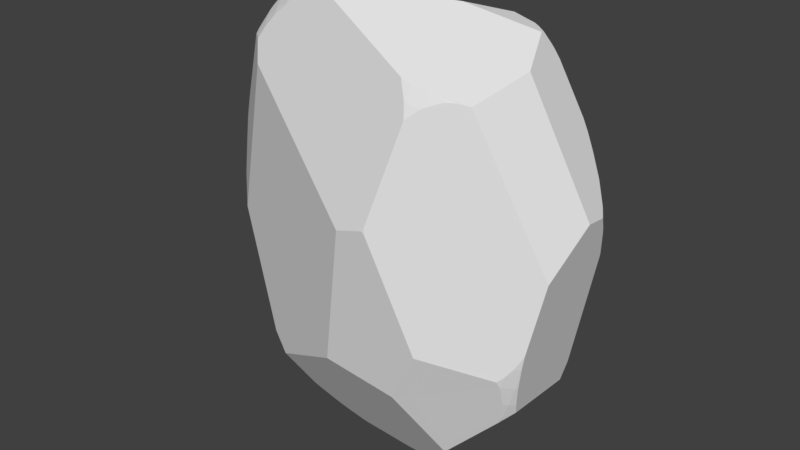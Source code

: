 # Source: Med_Rock_5.blend  (saved by Blender 2.79.0; exported with 4.5.12 LTS)
import bpy
from mathutils import Matrix  # noqa: F401  (used for matrix-valued properties, if any)

bpy.ops.wm.read_factory_settings(use_empty=True)
scene = bpy.context.scene
scene.name = 'Scene'

# ---- collections
col_collection_1 = bpy.data.collections.new('Collection 1'); scene.collection.children.link(col_collection_1)

# ---- materials (node trees are filled in below, after node groups)
mat_material = bpy.data.materials.new('Material')
mat_material.alpha_threshold = 0.0
mat_material.use_transparent_shadow = False
mat_material.roughness = 0.5
mat_material.line_color = (0.0, 0.0, 0.0, 1.0)

# ---- material node trees

# ---- world
world_world = bpy.data.worlds.new('World'); scene.world = world_world
world_world.color = (0.05088, 0.05088, 0.05088)
world_world.use_sun_shadow = False
world_world.sun_shadow_jitter_overblur = 0.0
world_world.cycles.sampling_method = 'MANUAL'

# ---- meshes
me_cube = bpy.data.meshes.new('Cube')
me_cube.from_pydata([(-1.024, -0.01281, -2.661), (-1.246, -0.01281, -2.544), (-1.455, -0.01281, -2.401), (1.189, 0.6885, -2.039), (1.349, 0.6733, -1.913), (0.9921, 0.8036, -2.003), (0.4259, -0.2853, -2.766), (-0.7885, -0.1476, -2.74), (-1.02, -0.1451, -2.649), (-1.241, -0.1427, -2.532), (-1.009, -0.2759, -2.613), (-1.227, -0.2709, -2.498), (1.223, 0.5884, 2.498), (1.394, 0.5778, 2.356), (-0.9739, -0.5267, 2.822), (-0.9537, -0.6436, 2.716), (-1.182, -0.5153, 2.716), (-1.155, -0.6283, 2.618), (-1.377, -0.505, 2.587), (-1.342, -0.614, 2.498), (-1.512, -0.6034, 2.356), (2.111, 0.654, 0.1765), (1.793, 0.5884, -1.431), (1.68, 0.5778, -1.645), (2.166, 0.5207, 0.7636), (2.102, 0.651, 0.4662), (2.074, 0.6433, 0.7522), (2.029, 0.6319, 1.031), (1.962, 0.7588, 0.7422), (1.92, 0.7449, 1.015), (1.864, 0.7275, 1.275), (2.029, -0.6575, -0.6778), (1.967, -0.6436, -0.9449), (1.889, -0.6283, -1.197), (1.793, -0.614, -1.431), (1.864, -0.7531, -0.9218), (0.8034, -1.024, 2.053), (-2.115, -0.01281, -1.574), (-1.98, -0.01281, -1.817), (-2.469, -0.1513, 0.4855), (-2.438, -0.1498, 0.7913), (-1.91, 0.8493, 1.003), (-2.106, 0.1149, -1.566), (0.5965, 0.9438, -1.958), (1.15, -0.8828, 2.118), (-1.665, -0.599, 2.19), (-2.425, -0.1492, 0.8645), (-2.442, -0.08928, 0.7925), (-1.999, 0.7773, 1.011), (-2.051, 0.7489, 0.9361), (1.353, 0.4753, 2.506), (1.422, 0.577, 2.326), (1.403, 0.5556, 2.372), (2.182, 0.4911, 0.7662), (2.032, 0.6277, 1.031), (2.159, 0.5194, 0.805), (1.901, 0.6875, 1.283), (2.026, 0.6313, 1.042), (1.785, 0.7143, 1.516), (1.806, 0.7112, 1.475), (1.236, 0.5497, 2.53), (1.34, 0.4759, 2.517), (1.35, 0.4666, 2.516), (0.5979, 0.9106, -2.023), (0.803, 0.8351, -2.067), (1.116, 0.5966, -2.214), (1.011, 0.7087, -2.144), (1.012, 0.7075, -2.145), (0.8226, 0.8257, -2.073), (0.4276, -0.2419, -2.779), (-1.007, -0.01281, -2.668), (-0.7541, -0.1479, -2.749), (-0.5471, -0.2139, -2.787), (-0.7889, -0.134, -2.741), (-1.024, 0.0002969, -2.66), (-1.86, 0.8813, 1.002), (-1.905, 0.8474, 1.027), (-1.952, 0.7973, 1.083), (1.217, 0.5888, -2.149), (1.223, 0.5901, -2.144), (1.382, 0.6045, -1.978), (0.6241, -0.2816, -2.713), (0.6568, -0.3389, -2.674), (1.633, 0.5762, -1.713), (1.689, 0.5623, -1.653), (1.814, -0.5811, -1.444), (1.533, 0.5964, -1.819), (0.5987, -0.197, -2.745), (1.134, 0.5643, -2.235), (0.35, -0.2863, -2.779), (0.4249, -0.3023, -2.758), (0.6537, -0.3733, -2.658), (-0.5463, -0.2324, -2.782), (-0.8679, -0.279, -2.668), (-0.7815, -0.261, -2.708), (-1.223, -0.3951, -2.43), (-1.004, -0.3129, -2.595), (-1.208, -0.3877, -2.445), (-0.4715, -0.2292, -2.795), (0.2491, -0.2678, -2.8), (1.056, -0.6395, -2.236), (0.6921, -0.3893, -2.634), (-1.613, -0.01281, -2.263), (-1.384, -0.1412, -2.434), (-1.276, -0.2698, -2.464), (-1.227, -0.3949, -2.427), (-1.452, -0.0897, -2.394), (-1.648, -0.000825, -2.231), (-1.978, -0.04186, -1.815), (-1.91, -0.01281, -1.916), (-1.823, 0.01102, -2.035), (-1.227, -0.398, -2.425), (-1.243, 0.06377, -2.537), (-1.453, 0.02774, -2.397), (-1.647, 0.02083, -2.229), (-1.991, 0.1136, -1.773), (-1.973, 0.1013, -1.809), (-1.821, 0.04486, -2.033), (-1.119, 0.09872, -2.599), (-1.934, 0.8597, 0.834), (-2.098, 0.1567, -1.559), (-2.057, 0.1738, -1.622), (-1.376, -0.3896, 2.679), (-1.514, -0.4991, 2.469), (-1.401, -0.4143, 2.642), (-1.547, -0.5186, 2.418), (-1.68, -0.5692, 2.208), (-1.849, 0.889, 0.9963), (-1.037, 0.9696, 1.581), (-1.848, 0.9196, 0.7973), (-0.6358, 0.8759, 2.132), (1.197, 0.5904, 2.515), (1.222, 0.5909, 2.496), (1.382, 0.6039, 2.331), (1.798, 0.844, 1.004), (1.794, 0.7847, 1.265), (1.763, 0.7329, 1.512), (1.796, 0.851, 0.9749), (1.739, 0.7132, 1.614), (1.469, 0.6175, 2.213), (1.163, 0.5899, 2.54), (0.8008, 0.8706, -1.998), (0.992, 0.8046, -2.001), (1.171, 0.7482, -1.956), (1.453, 0.6684, -1.803), (0.9976, 0.8028, -2.0), (1.336, 0.6998, -1.881), (2.1, 0.6654, 0.1765), (1.814, 0.5914, -1.381), (1.787, 0.5952, -1.428), (1.646, 0.6226, -1.619), (2.035, 0.7193, 0.4634), (1.927, 0.787, 0.7403), (1.971, 0.7619, 0.6481), (0.5966, 0.9454, -1.954), (0.6027, 0.9431, -1.956), (1.495, 0.6574, -1.772), (1.8, 0.853, 0.9435), (0.2567, 1.289, 0.1039), (1.792, 0.8567, 0.9526), (2.113, 0.6519, 0.1765), (1.834, 0.5244, -1.457), (2.169, 0.5613, 0.4702), (2.186, 0.525, 0.5578), (2.036, -0.6485, -0.6791), (1.986, -0.6166, -0.9507), (1.936, -0.5591, -1.218), (2.218, 0.4393, 0.7106), (1.912, -0.518, -1.347), (1.828, 0.5019, -1.504), (2.244, 0.133, 0.7653), (2.111, 0.6539, 0.1662), (1.86, 0.5855, -1.29), (2.104, 0.6589, 0.1312), (1.975, -0.7134, -0.6699), (2.053, -0.6636, -0.5301), (1.894, -0.7625, -0.7814), (0.8128, -1.072, 1.897), (0.9904, -0.9727, 2.041), (1.151, -0.8885, 2.103), (0.9423, -0.9988, 2.013), (1.173, -0.8775, 2.106), (2.205, -0.5174, 0.3306), (2.068, -0.6528, -0.4923), (1.151, -0.8752, 2.132), (0.7984, -0.9535, 2.233), (0.9848, -0.92, 2.177), (1.062, -0.8999, 2.156), (1.355, 0.423, 2.522), (1.552, -0.05115, 2.28), (1.39, -0.7729, 2.081), (1.261, -0.8344, 2.107), (-0.7516, -0.565, 2.88), (-0.9429, -0.5282, 2.834), (-0.9748, -0.5212, 2.826), (-1.196, -0.4487, 2.759), (-1.404, 0.4144, 2.339), (-1.325, -0.3914, 2.714), (-1.451, 0.06877, 2.487), (-1.362, -0.3716, 2.699), (-0.8395, 0.6971, 2.298), (-0.4223, 0.8515, 2.293), (0.8861, 0.6197, 2.597), (-0.2069, 0.8515, 2.326), (0.5381, 0.1896, 2.738), (-0.6508, -0.5757, 2.9), (-0.7411, -0.6532, 2.798), (-0.9529, -0.6479, 2.711), (-0.8536, -0.6502, 2.753), (-1.149, -0.6534, 2.589), (-1.323, -0.6682, 2.441), (-1.498, -0.6975, 2.234), (-1.471, -0.691, 2.274), (0.7714, -1.029, 2.061), (0.8063, -1.076, 1.889), (0.4929, -1.327, 0.7202), (0.6833, -0.9651, 2.272), (-0.5705, -0.6646, 2.839), (-2.114, -0.03177, -1.572), (-2.148, -0.01281, -1.499), (-2.227, 0.02382, -1.309), (-2.028, -0.09794, -1.714), (-2.472, -0.1143, 0.4858), (-2.475, -0.1516, 0.3136), (-2.174, 0.1162, -1.409), (-2.226, 0.03473, -1.309), (-2.061, 0.7524, 0.8679), (-2.452, -0.03179, 0.7348), (-2.076, 0.7302, 0.903), (-2.162, 0.1374, -1.424), (-2.051, 0.7665, 0.8344), (-2.474, -0.1753, 0.1765), (-2.233, 0.02499, -1.292), (-2.466, -0.1867, 0.03563), (0.4834, 0.9539, -1.981), (0.4625, 0.946, -2.004), (-0.5468, 0.7404, -2.165), (-1.443, 0.7291, -1.357), (-1.613, 1.023, 0.4421), (-0.8116, 1.178, 0.5243), (0.5271, 0.9739, -1.912), (1.841, -0.6809, -1.181), (1.853, -0.75, -0.9593), (1.788, -0.6197, -1.429), (1.77, -0.6118, -1.476), (1.758, -0.6078, -1.502), (1.102, -0.6508, -2.187), (1.067, -0.6613, -2.199), (1.85, -0.7644, -0.9198), (1.83, -0.7991, -0.8411), (0.4968, -1.33, 0.6575), (0.4644, -1.333, 0.6825), (1.03, -1.18, -0.6933), (0.6631, -1.094, -1.405), (-1.463, -0.6531, -1.957), (-1.69, -0.5796, -1.748), (0.1008, -1.316, 0.5669), (-0.3086, -1.095, -1.306), (-1.586, -0.6933, 2.141), (-2.466, -0.1629, 0.4852), (-2.437, -0.1503, 0.7913), (-1.699, -0.6001, 2.141), (-1.63, -0.6568, 2.145), (-2.423, -0.1529, 0.8705), (-2.298, -0.2232, 1.145), (-1.728, -0.5769, 2.131), (-1.561, -0.7153, 2.131), (-2.469, -0.1972, 0.1765), (-2.462, -0.2138, 0.08471), (-2.219, -0.4485, -0.205), (-1.514, -0.784, 1.879)], [], [(88, 65, 78), (79, 3, 4, 80), (66, 68, 5), (99, 69, 6, 89), (89, 6, 90), (73, 71, 7), (73, 7, 8, 0, 70), (0, 8, 9, 1), (98, 92, 72), (8, 10, 11, 9), (93, 96, 10), (70, 0, 74), (140, 60, 12, 131), (131, 12, 132), (52, 51, 13), (198, 199, 197, 195, 194, 193, 192, 205, 204, 202, 203, 201, 200, 196), (193, 194, 14), (208, 15, 207), (194, 195, 16, 14), (14, 16, 17, 15), (16, 18, 19, 17), (124, 123, 18), (125, 126, 45, 20), (184, 187, 44), (182, 183, 164, 165, 166, 168, 169, 161, 172, 173, 171, 160, 162, 163, 167, 170), (148, 22, 149), (169, 84, 23, 22, 161), (84, 83, 23), (53, 24, 55), (160, 21, 25, 162), (162, 25, 26, 24, 163), (54, 27, 57), (26, 28, 29, 27), (56, 30, 59), (153, 152, 28), (183, 175, 31, 164), (164, 31, 32, 165), (165, 32, 33, 166), (175, 174, 31), (256, 257, 253, 252, 250, 251), (252, 253, 247, 246, 245, 244, 243, 241, 242, 248, 249), (177, 180, 36), (179, 181, 44), (219, 37, 218), (222, 223, 39), (47, 40, 46), (270, 269, 255, 254, 257, 256), (270, 266, 258, 262, 261, 265, 264, 263, 260, 259, 267, 268, 269), (265, 261, 45, 126), (261, 262, 45), (228, 49, 226), (154, 155, 43), (234, 235, 236, 237, 238, 239, 158, 240), (226, 49, 48, 41, 119, 230), (222, 39, 40, 47, 227), (27, 29, 30, 56, 57), (24, 26, 27, 54, 55), (167, 163, 24, 53), (61, 50, 52, 13, 12, 60), (61, 62, 50), (240, 154, 43, 234), (48, 77, 76, 41), (41, 76, 75), (166, 33, 34, 85, 168), (69, 87, 81, 6), (65, 67, 3, 79, 78), (10, 96, 97, 11), (7, 94, 93, 10, 8), (72, 92, 94, 7, 71), (82, 101, 91), (6, 81, 82, 91, 90), (38, 109, 108), (255, 221, 108, 109, 110, 107, 102, 106, 103, 104, 105, 111, 254), (95, 111, 105), (11, 97, 95, 105, 104), (1, 9, 103, 106, 2), (9, 11, 104, 103), (2, 106, 102), (38, 116, 117, 110, 109), (37, 42, 115, 116, 38), (107, 110, 117, 114), (2, 102, 107, 114, 113), (1, 2, 113, 112), (0, 1, 112, 118, 74), (42, 120, 121, 115), (224, 229, 120, 42), (232, 225, 220), (18, 123, 125, 20, 19), (197, 122, 124, 18, 16, 195), (197, 199, 122), (119, 41, 75, 127, 129), (238, 129, 127, 128, 239), (200, 201, 130), (204, 188, 62, 61, 60, 140, 202), (58, 136, 138), (30, 135, 136, 58, 59), (29, 134, 135, 30), (157, 159, 137), (13, 51, 139, 133), (12, 13, 133, 132), (28, 152, 157, 137, 134, 29), (25, 151, 153, 28, 26), (23, 83, 86, 156, 150), (22, 23, 150, 149), (172, 161, 22, 148), (160, 171, 21), (21, 147, 151, 25), (80, 4, 144, 156, 86), (4, 146, 144), (66, 5, 145, 143, 3, 67), (3, 143, 146, 4), (5, 142, 145), (63, 43, 155, 141, 64), (64, 141, 142, 5, 68), (21, 171, 173, 147), (189, 170, 167, 53, 55, 54, 57, 56, 59, 58, 138, 139, 51, 52, 50, 62, 188), (213, 214, 177, 36), (31, 174, 176, 35, 32), (184, 44, 181, 191), (182, 170, 189, 190), (178, 179, 44, 187, 186), (36, 180, 178, 186, 185), (213, 36, 185, 216), (217, 216, 185, 186, 187, 184, 191, 190, 189, 188, 204, 205), (140, 131, 132, 133, 139, 138, 136, 135, 134, 137, 159, 158, 203, 202), (239, 128, 130, 201, 203, 158), (130, 128, 127, 75, 76, 77, 196, 200), (251, 250, 215), (19, 20, 212, 210), (17, 19, 210, 209), (15, 17, 209, 207), (205, 192, 206, 217), (193, 14, 15, 208, 206, 192), (37, 38, 108, 221, 218), (264, 198, 196, 77, 48, 49, 228, 227, 47, 46, 263), (220, 225, 224, 42, 37, 219), (231, 223, 222, 227, 228, 226, 230, 229, 224, 225, 232, 233), (148, 149, 150, 156, 144, 146, 143, 145, 142, 141, 155, 154, 240, 158, 159, 157, 152, 153, 151, 147, 173, 172), (229, 230, 119, 129, 238, 237, 121, 120), (121, 237, 236, 118, 112, 113, 114, 117, 116, 115), (118, 236, 235, 63, 64, 68, 66, 67, 65, 88, 87, 69, 99, 98, 72, 71, 73, 70, 74), (63, 235, 234, 43), (250, 252, 249, 176, 174, 175, 183, 182, 190, 191, 181, 179, 178, 180, 177, 214, 215), (176, 249, 248, 35), (100, 246, 247), (100, 101, 82, 81, 87, 88, 78, 79, 80, 86, 83, 84, 169, 168, 85, 245, 246), (85, 34, 244, 245), (34, 243, 244), (35, 248, 242), (32, 35, 242, 241, 33), (33, 241, 243, 34), (257, 254, 111, 95, 97, 96, 93, 94, 92, 98, 99, 89, 90, 91, 101, 100, 247, 253), (269, 268, 233, 232, 220, 219, 218, 221, 255), (231, 233, 268, 267), (251, 215, 214, 213, 216, 217, 206, 208, 207, 209, 210, 212, 211, 266, 270, 256), (199, 198, 264, 265, 126, 125, 123, 124, 122), (40, 260, 263, 46), (39, 259, 260, 40), (231, 267, 259, 39, 223), (211, 258, 266), (20, 45, 262, 258, 211, 212)])
_uv = me_cube.uv_layers.new(name='UVMap')
_uv.uv.foreach_set('vector', [0.4934, 0.05234, 0.4965, 0.05509, 0.4867, 0.06193, 0.4862, 0.06256, 0.4932, 0.0754, 0.4774, 0.08858, 0.4716, 0.08052, 0.5107, 0.06442, 0.5325, 0.07377, 0.5159, 0.08099, 0.6539, 0.6308, 0.6548, 0.614, 0.6592, 0.6152, 0.6578, 0.6221, 0.6578, 0.6221, 0.6592, 0.6152, 0.661, 0.6158, 0.6231, 0.7329, 0.625, 0.7293, 0.6244, 0.7331, 0.6231, 0.7329, 0.6244, 0.7331, 0.6214, 0.7593, 0.6081, 0.7577, 0.6083, 0.7557, 0.6081, 0.7577, 0.6214, 0.7593, 0.6189, 0.7857, 0.6058, 0.7842, 0.6373, 0.7009, 0.6365, 0.7087, 0.6346, 0.7084, 0.6214, 0.7593, 0.635, 0.7613, 0.6323, 0.7872, 0.6189, 0.7857, 0.637, 0.7453, 0.639, 0.762, 0.635, 0.7613, 0.6083, 0.7557, 0.6081, 0.7577, 0.6068, 0.7576, 0.5258, 0.7008, 0.522, 0.6928, 0.5262, 0.6939, 0.5261, 0.6969, 0.4543, 0.5497, 0.452, 0.548, 0.4522, 0.5477, 0.4354, 0.5345, 0.4351, 0.5301, 0.4374, 0.5333, 0.4652, 0.9728, 0.4192, 0.9646, 0.4172, 0.9608, 0.4115, 0.9476, 0.4043, 0.925, 0.4036, 0.9217, 0.4002, 0.9021, 0.3992, 0.8917, 0.4816, 0.7677, 0.5273, 0.731, 0.5495, 0.8431, 0.5491, 0.8653, 0.5321, 0.9086, 0.5014, 0.9673, 0.4036, 0.9217, 0.4043, 0.925, 0.4038, 0.9248, 0.1661, 0.5884, 0.1562, 0.5843, 0.1563, 0.5837, 0.151, 0.5962, 0.1276, 0.5887, 0.1307, 0.584, 0.1512, 0.5958, 0.1512, 0.5958, 0.1307, 0.584, 0.1362, 0.5734, 0.1562, 0.5843, 0.1307, 0.584, 0.1115, 0.5698, 0.1177, 0.5602, 0.1362, 0.5734, 0.1068, 0.5758, 0.09805, 0.557, 0.1115, 0.5698, 0.09535, 0.5514, 0.08389, 0.5287, 0.08611, 0.5266, 0.1009, 0.5447, 0.3696, 0.5268, 0.3614, 0.5291, 0.3697, 0.5253, 0.8209, 0.1864, 0.8513, 0.2671, 0.856, 0.2865, 0.8614, 0.3155, 0.8652, 0.3448, 0.8662, 0.3593, 0.8091, 0.4068, 0.8065, 0.4027, 0.7983, 0.3873, 0.7555, 0.2431, 0.7549, 0.2393, 0.7547, 0.2382, 0.7523, 0.2051, 0.7521, 0.195, 0.7531, 0.1766, 0.7701, 0.1615, 0.4284, 0.1437, 0.4305, 0.1383, 0.4313, 0.1387, 0.4237, 0.1291, 0.4401, 0.1143, 0.4416, 0.1155, 0.4305, 0.1383, 0.4239, 0.1344, 0.4401, 0.1143, 0.4461, 0.1083, 0.4416, 0.1155, 0.3752, 0.367, 0.3781, 0.3673, 0.3784, 0.3716, 0.3935, 0.3084, 0.3937, 0.3084, 0.3923, 0.3387, 0.382, 0.3375, 0.382, 0.3375, 0.3923, 0.3387, 0.3923, 0.3684, 0.3781, 0.3673, 0.378, 0.3459, 0.3932, 0.3971, 0.3937, 0.3972, 0.3938, 0.3983, 0.3923, 0.3684, 0.4079, 0.3694, 0.4089, 0.3975, 0.3937, 0.3972, 0.4058, 0.4244, 0.4111, 0.4242, 0.414, 0.4446, 0.4079, 0.3596, 0.4123, 0.3696, 0.4079, 0.3694, 0.8513, 0.2671, 0.8537, 0.2707, 0.8571, 0.2861, 0.856, 0.2865, 0.856, 0.2865, 0.8571, 0.2861, 0.8646, 0.3142, 0.8614, 0.3155, 0.8614, 0.3155, 0.8646, 0.3142, 0.873, 0.3409, 0.8652, 0.3448, 0.8537, 0.2707, 0.8647, 0.284, 0.8571, 0.2861, 0.2797, 0.3567, 0.2375, 0.1569, 0.3331, 0.1487, 0.37, 0.2252, 0.3188, 0.3673, 0.3156, 0.3698, 0.9677, 0.2793, 1.0, 0.3571, 0.9519, 0.448, 0.9483, 0.4468, 0.8859, 0.3735, 0.8849, 0.3706, 0.8833, 0.3655, 0.8799, 0.338, 0.8804, 0.3133, 0.881, 0.3088, 0.8837, 0.2999, 0.3414, 0.5005, 0.3522, 0.5133, 0.3391, 0.5172, 0.9017, 0.00258, 0.8992, 0.002437, 0.9012, 0.001232, 0.8152, 0.9755, 0.8164, 0.9824, 0.8145, 0.9822, 0.7873, 0.7785, 0.7845, 0.7963, 0.7838, 0.7784, 0.789, 0.7461, 0.7832, 0.746, 0.7832, 0.7381, 0.106, 0.4935, 0.03232, 0.2708, 0.09021, 0.1076, 0.1146, 0.08571, 0.2375, 0.1569, 0.2797, 0.3567, 0.106, 0.4935, 0.09925, 0.5203, 0.09623, 0.5214, 0.09106, 0.5218, 0.08292, 0.5214, 0.07946, 0.5202, 0.01675, 0.4147, 0.003318, 0.3854, 0.001973, 0.3769, 0.0, 0.3442, 0.001097, 0.3113, 0.002335, 0.3015, 0.03232, 0.2708, 0.07946, 0.5202, 0.08292, 0.5214, 0.08611, 0.5266, 0.08389, 0.5287, 0.08292, 0.5214, 0.09106, 0.5218, 0.08611, 0.5266, 0.8777, 0.7262, 0.88, 0.7222, 0.8804, 0.7295, 0.5574, 0.08804, 0.5568, 0.08777, 0.5574, 0.08759, 0.568, 0.08519, 0.5697, 0.08253, 0.6501, 0.05935, 0.7228, 0.1416, 0.7389, 0.3352, 0.675, 0.3487, 0.5891, 0.3093, 0.5646, 0.09289, 0.8804, 0.7295, 0.88, 0.7222, 0.8837, 0.7131, 0.893, 0.7118, 0.8943, 0.7299, 0.8823, 0.7327, 0.7873, 0.7785, 0.7838, 0.7784, 0.7832, 0.746, 0.789, 0.7461, 0.7946, 0.7524, 0.3937, 0.3972, 0.4089, 0.3975, 0.4111, 0.4242, 0.4058, 0.4244, 0.3938, 0.3983, 0.3781, 0.3673, 0.3923, 0.3684, 0.3937, 0.3972, 0.3932, 0.3971, 0.3784, 0.3716, 0.37, 0.3603, 0.378, 0.3459, 0.3781, 0.3673, 0.3752, 0.367, 0.4361, 0.548, 0.4349, 0.5468, 0.4354, 0.5345, 0.4374, 0.5333, 0.452, 0.548, 0.4488, 0.5505, 0.5151, 0.6813, 0.5142, 0.6802, 0.5151, 0.6798, 0.5646, 0.09289, 0.5574, 0.08804, 0.5574, 0.08759, 0.568, 0.08519, 0.8837, 0.7131, 0.8865, 0.7045, 0.8928, 0.7092, 0.893, 0.7118, 0.893, 0.7118, 0.8928, 0.7092, 0.8974, 0.7107, 0.8652, 0.3448, 0.873, 0.3409, 0.8826, 0.3659, 0.8791, 0.3681, 0.8662, 0.3593, 0.6548, 0.614, 0.6539, 0.5982, 0.6632, 0.598, 0.6592, 0.6152, 0.4965, 0.05509, 0.5105, 0.06432, 0.4932, 0.0754, 0.4862, 0.06256, 0.4867, 0.06193, 0.635, 0.7613, 0.639, 0.762, 0.6449, 0.7889, 0.6323, 0.7872, 0.6244, 0.7331, 0.6362, 0.735, 0.637, 0.7453, 0.635, 0.7613, 0.6214, 0.7593, 0.6346, 0.7084, 0.6365, 0.7087, 0.6362, 0.735, 0.6244, 0.7331, 0.625, 0.7293, 0.969, 0.5092, 0.969, 0.5033, 0.9713, 0.5065, 0.6592, 0.6152, 0.6632, 0.598, 0.6699, 0.5971, 0.6735, 0.5985, 0.661, 0.6158, 0.6032, 0.8857, 0.6031, 0.8748, 0.6062, 0.886, 0.6652, 0.8668, 0.6123, 0.8956, 0.6062, 0.886, 0.6031, 0.8748, 0.6005, 0.8612, 0.602, 0.8362, 0.6034, 0.8315, 0.6119, 0.8113, 0.6176, 0.8037, 0.6318, 0.7933, 0.6455, 0.7916, 0.6459, 0.7917, 0.6735, 0.837, 0.6456, 0.791, 0.6459, 0.7917, 0.6455, 0.7916, 0.6323, 0.7872, 0.6449, 0.7889, 0.6456, 0.791, 0.6455, 0.7916, 0.6318, 0.7933, 0.6058, 0.7842, 0.6189, 0.7857, 0.6176, 0.8037, 0.6119, 0.8113, 0.6042, 0.8105, 0.6189, 0.7857, 0.6323, 0.7872, 0.6318, 0.7933, 0.6176, 0.8037, 0.6042, 0.8105, 0.6119, 0.8113, 0.6034, 0.8315, 0.6032, 0.8857, 0.5923, 0.884, 0.5973, 0.8607, 0.6005, 0.8612, 0.6031, 0.8748, 0.6043, 0.9089, 0.592, 0.9069, 0.5912, 0.8871, 0.5923, 0.884, 0.6032, 0.8857, 0.602, 0.8362, 0.6005, 0.8612, 0.5973, 0.8607, 0.5999, 0.8359, 0.6042, 0.8105, 0.6034, 0.8315, 0.602, 0.8362, 0.5999, 0.8359, 0.6003, 0.81, 0.6058, 0.7842, 0.6042, 0.8105, 0.6003, 0.81, 0.5985, 0.7833, 0.6081, 0.7577, 0.6058, 0.7842, 0.5985, 0.7833, 0.5963, 0.7683, 0.6068, 0.7576, 0.8291, 0.9815, 0.8333, 0.9806, 0.8363, 0.9861, 0.8328, 1.0, 0.8267, 0.967, 0.8292, 0.9682, 0.8333, 0.9806, 0.8291, 0.9815, 0.8158, 0.9563, 0.817, 0.9579, 0.8159, 0.958, 0.1115, 0.5698, 0.09805, 0.557, 0.09535, 0.5514, 0.1009, 0.5447, 0.1177, 0.5602, 0.1136, 0.5837, 0.1087, 0.5799, 0.1068, 0.5758, 0.1115, 0.5698, 0.1307, 0.584, 0.1276, 0.5887, 0.4172, 0.9608, 0.4192, 0.9646, 0.4175, 0.9656, 0.8943, 0.7299, 0.893, 0.7118, 0.8974, 0.7107, 0.8984, 0.711, 0.9024, 0.7316, 0.7389, 0.3352, 0.7521, 0.3698, 0.7492, 0.39, 0.677, 0.4546, 0.675, 0.3487, 0.898, 0.5504, 0.9234, 0.5406, 0.9213, 0.5626, 0.4816, 0.7677, 0.5097, 0.6796, 0.5142, 0.6802, 0.5151, 0.6813, 0.522, 0.6928, 0.5258, 0.7008, 0.5273, 0.731, 0.4156, 0.449, 0.4185, 0.4489, 0.419, 0.4592, 0.4111, 0.4242, 0.4201, 0.4242, 0.4185, 0.4489, 0.4156, 0.449, 0.414, 0.4446, 0.4089, 0.3975, 0.4245, 0.398, 0.4201, 0.4242, 0.4111, 0.4242, 0.4253, 0.3919, 0.4261, 0.3929, 0.4253, 0.3952, 0.4374, 0.5333, 0.4351, 0.5301, 0.4338, 0.5193, 0.4399, 0.5312, 0.452, 0.548, 0.4374, 0.5333, 0.4399, 0.5312, 0.4522, 0.5477, 0.4079, 0.3694, 0.4123, 0.3696, 0.4253, 0.3919, 0.4253, 0.3952, 0.4245, 0.398, 0.4089, 0.3975, 0.3923, 0.3387, 0.4015, 0.3396, 0.4079, 0.3596, 0.4079, 0.3694, 0.3923, 0.3684, 0.4416, 0.1155, 0.4461, 0.1083, 0.4567, 0.09733, 0.4627, 0.1034, 0.4465, 0.119, 0.4305, 0.1383, 0.4416, 0.1155, 0.4465, 0.119, 0.4313, 0.1387, 0.4233, 0.1532, 0.4239, 0.1344, 0.4305, 0.1383, 0.4284, 0.1437, 0.3935, 0.3084, 0.3938, 0.3074, 0.3937, 0.3084, 0.3937, 0.3084, 0.3953, 0.3086, 0.4015, 0.3396, 0.3923, 0.3387, 0.4716, 0.08052, 0.4774, 0.08858, 0.4671, 0.1002, 0.4627, 0.1034, 0.4567, 0.09733, 0.4774, 0.08858, 0.4796, 0.09244, 0.4671, 0.1002, 0.5107, 0.06442, 0.5159, 0.08099, 0.5154, 0.08129, 0.4971, 0.08525, 0.4932, 0.0754, 0.5105, 0.06432, 0.4932, 0.0754, 0.4971, 0.08525, 0.4796, 0.09244, 0.4774, 0.08858, 0.5159, 0.08099, 0.516, 0.08121, 0.5154, 0.08129, 0.5561, 0.0801, 0.5574, 0.08759, 0.5568, 0.08777, 0.5361, 0.08244, 0.5347, 0.0745, 0.5347, 0.0745, 0.5361, 0.08244, 0.516, 0.08121, 0.5159, 0.08099, 0.5325, 0.07377, 0.3937, 0.3084, 0.3938, 0.3074, 0.3949, 0.3038, 0.3953, 0.3086, 0.4648, 0.6529, 0.499, 0.5582, 0.5302, 0.5616, 0.5348, 0.5664, 0.5373, 0.5696, 0.5458, 0.5869, 0.546, 0.5877, 0.5491, 0.6047, 0.5495, 0.6178, 0.5494, 0.6206, 0.5482, 0.6269, 0.5324, 0.6639, 0.5272, 0.6703, 0.5246, 0.6729, 0.5151, 0.6798, 0.5142, 0.6802, 0.5097, 0.6796, 0.3361, 0.5179, 0.3409, 0.4996, 0.3414, 0.5005, 0.3391, 0.5172, 0.8571, 0.2861, 0.8647, 0.284, 0.8756, 0.2945, 0.8793, 0.3093, 0.8646, 0.3142, 0.9004, 0.0, 0.9012, 0.001232, 0.8992, 0.002437, 0.8897, 0.003016, 0.8209, 0.1864, 0.7701, 0.1615, 0.8146, 0.006931, 0.8762, 0.006504, 0.3563, 0.5166, 0.37, 0.5237, 0.3697, 0.5253, 0.3614, 0.5291, 0.3542, 0.5311, 0.3391, 0.5172, 0.3522, 0.5133, 0.3563, 0.5166, 0.3542, 0.5311, 0.3366, 0.5366, 0.3361, 0.5179, 0.3391, 0.5172, 0.3366, 0.5366, 0.3255, 0.5403, 0.3911, 0.8819, 0.37, 0.74, 0.3718, 0.7273, 0.3763, 0.707, 0.3788, 0.6986, 0.3818, 0.689, 0.3865, 0.6773, 0.3933, 0.6636, 0.4648, 0.6529, 0.5097, 0.6796, 0.4816, 0.7677, 0.3992, 0.8917, 0.4571, 0.5522, 0.4543, 0.5497, 0.4522, 0.5477, 0.4399, 0.5312, 0.4338, 0.5193, 0.419, 0.4592, 0.4185, 0.4489, 0.4201, 0.4242, 0.4245, 0.398, 0.4253, 0.3952, 0.4261, 0.3929, 0.5891, 0.3093, 0.5925, 0.5319, 0.4826, 0.5582, 0.675, 0.3487, 0.677, 0.4546, 0.633, 0.5112, 0.6117, 0.528, 0.5925, 0.5319, 0.5891, 0.3093, 0.9213, 0.5626, 0.9234, 0.6299, 0.8984, 0.711, 0.8974, 0.7107, 0.8928, 0.7092, 0.8865, 0.7045, 0.8562, 0.5603, 0.898, 0.5504, 0.3156, 0.3698, 0.3188, 0.3673, 0.3182, 0.3739, 0.1177, 0.5602, 0.1009, 0.5447, 0.1072, 0.5358, 0.1209, 0.554, 0.1362, 0.5734, 0.1177, 0.5602, 0.1209, 0.554, 0.1375, 0.5703, 0.1562, 0.5843, 0.1362, 0.5734, 0.1375, 0.5703, 0.1563, 0.5837, 0.184, 0.6048, 0.1738, 0.6024, 0.1771, 0.5935, 0.1941, 0.5983, 0.1543, 0.5971, 0.1512, 0.5958, 0.1562, 0.5843, 0.1661, 0.5884, 0.1771, 0.5935, 0.1738, 0.6024, 0.6043, 0.9089, 0.6032, 0.8857, 0.6062, 0.886, 0.6123, 0.8956, 0.6062, 0.909, 0.7776, 0.7058, 0.8204, 0.5458, 0.8562, 0.5603, 0.8865, 0.7045, 0.8837, 0.7131, 0.88, 0.7222, 0.8777, 0.7262, 0.7946, 0.7524, 0.789, 0.7461, 0.7832, 0.7381, 0.7828, 0.7374, 0.8159, 0.958, 0.817, 0.9579, 0.8267, 0.967, 0.8291, 0.9815, 0.8164, 0.9824, 0.8152, 0.9755, 0.7828, 0.8105, 0.7845, 0.7963, 0.7873, 0.7785, 0.7946, 0.7524, 0.8777, 0.7262, 0.8804, 0.7295, 0.8823, 0.7327, 0.8292, 0.9682, 0.8267, 0.967, 0.817, 0.9579, 0.8158, 0.9563, 0.7826, 0.8248, 0.4284, 0.1437, 0.4313, 0.1387, 0.4465, 0.119, 0.4627, 0.1034, 0.4671, 0.1002, 0.4796, 0.09244, 0.4971, 0.08525, 0.5154, 0.08129, 0.516, 0.08121, 0.5361, 0.08244, 0.5568, 0.08777, 0.5574, 0.08804, 0.5646, 0.09289, 0.5891, 0.3093, 0.4261, 0.3929, 0.4253, 0.3919, 0.4123, 0.3696, 0.4079, 0.3596, 0.4015, 0.3396, 0.3953, 0.3086, 0.3949, 0.3038, 0.4233, 0.1532, 0.8292, 0.9682, 0.8823, 0.7327, 0.8943, 0.7299, 0.9024, 0.7316, 0.9201, 0.7624, 0.9046, 0.9437, 0.8363, 0.9861, 0.8333, 0.9806, 0.7521, 0.1015, 0.7228, 0.1416, 0.6501, 0.05935, 0.6727, 0.0, 0.6815, 0.005462, 0.6973, 0.0189, 0.7128, 0.03592, 0.728, 0.05655, 0.7424, 0.08075, 0.7444, 0.08464, 0.5963, 0.7683, 0.5495, 0.7229, 0.5495, 0.6288, 0.5551, 0.6152, 0.5656, 0.5943, 0.5668, 0.5922, 0.5806, 0.5723, 0.5808, 0.5721, 0.5925, 0.5604, 0.5957, 0.5582, 0.6539, 0.5982, 0.6548, 0.614, 0.6539, 0.6308, 0.6373, 0.7009, 0.6346, 0.7084, 0.625, 0.7293, 0.6231, 0.7329, 0.6083, 0.7557, 0.6068, 0.7576, 0.5561, 0.0801, 0.5697, 0.08253, 0.568, 0.08519, 0.5574, 0.08759, 1.0, 0.1412, 0.9677, 0.2793, 0.8837, 0.2999, 0.8756, 0.2945, 0.8647, 0.284, 0.8537, 0.2707, 0.8513, 0.2671, 0.8209, 0.1864, 0.8762, 0.006504, 0.8897, 0.003016, 0.8992, 0.002437, 0.9017, 0.00258, 0.9203, 0.007456, 0.926, 0.009957, 0.9423, 0.02051, 0.9431, 0.02123, 0.9992, 0.1349, 0.8756, 0.2945, 0.8837, 0.2999, 0.881, 0.3088, 0.8793, 0.3093, 0.9518, 0.4525, 0.9483, 0.4468, 0.9519, 0.448, 0.9518, 0.4525, 0.969, 0.5033, 0.969, 0.5092, 0.9684, 0.5151, 0.9653, 0.5211, 0.8682, 0.4882, 0.8591, 0.4797, 0.8585, 0.4791, 0.8431, 0.4615, 0.8299, 0.4439, 0.8221, 0.4318, 0.8179, 0.4249, 0.8091, 0.4068, 0.8662, 0.3593, 0.8791, 0.3681, 0.8859, 0.3735, 0.9483, 0.4468, 0.8791, 0.3681, 0.8826, 0.3659, 0.8849, 0.3706, 0.8859, 0.3735, 0.8826, 0.3659, 0.8833, 0.3655, 0.8849, 0.3706, 0.8793, 0.3093, 0.881, 0.3088, 0.8804, 0.3133, 0.8646, 0.3142, 0.8793, 0.3093, 0.8804, 0.3133, 0.8799, 0.338, 0.873, 0.3409, 0.873, 0.3409, 0.8799, 0.338, 0.8833, 0.3655, 0.8826, 0.3659, 0.2375, 0.1569, 0.1146, 0.08571, 0.1325, 0.03713, 0.1329, 0.03655, 0.1342, 0.03508, 0.1527, 0.01972, 0.1654, 0.0124, 0.1736, 0.008397, 0.1961, 0.001209, 0.2034, 0.0, 0.2752, 0.001081, 0.2855, 0.003619, 0.2932, 0.005937, 0.3172, 0.01701, 0.3213, 0.01961, 0.3623, 0.06231, 0.3639, 0.06621, 0.3331, 0.1487, 0.03232, 0.2708, 0.002335, 0.3015, 0.001335, 0.2963, 0.02163, 0.1561, 0.02226, 0.1543, 0.03123, 0.1343, 0.03515, 0.1264, 0.0454, 0.1114, 0.09021, 0.1076, 0.7828, 0.8105, 0.7826, 0.8248, 0.7798, 0.8196, 0.7808, 0.8103, 0.3156, 0.3698, 0.3182, 0.3739, 0.3409, 0.4996, 0.3361, 0.5179, 0.3255, 0.5403, 0.1941, 0.5983, 0.1771, 0.5935, 0.1661, 0.5884, 0.1563, 0.5837, 0.1375, 0.5703, 0.1209, 0.554, 0.1072, 0.5358, 0.1048, 0.5315, 0.09925, 0.5203, 0.106, 0.4935, 0.2797, 0.3567, 0.7784, 0.5211, 0.8204, 0.5458, 0.7776, 0.7058, 0.7521, 0.589, 0.7536, 0.5797, 0.7608, 0.5547, 0.7633, 0.5486, 0.7735, 0.528, 0.7764, 0.5235, 0.7832, 0.746, 0.7831, 0.746, 0.7828, 0.7374, 0.7832, 0.7381, 0.7838, 0.7784, 0.7827, 0.7784, 0.7831, 0.746, 0.7832, 0.746, 0.7828, 0.8105, 0.7808, 0.8103, 0.7827, 0.7784, 0.7838, 0.7784, 0.7845, 0.7963, 0.1048, 0.5315, 0.09623, 0.5214, 0.09925, 0.5203, 0.1009, 0.5447, 0.08611, 0.5266, 0.09106, 0.5218, 0.09623, 0.5214, 0.1048, 0.5315, 0.1072, 0.5358])
me_cube.materials.append(mat_material)
me_cube.use_remesh_preserve_volume = False
me_cube.use_remesh_preserve_attributes = False
me_cube.use_mirror_vertex_groups = False
me_cube.update()

# ---- objects
ob_cube = bpy.data.objects.new('Cube', me_cube)

# ---- transforms, parenting, visibility, modifiers, constraints
ob_cube.location = (0.0, 0.0, 0.0)
ob_cube.lock_rotations_4d = False
ob_cube.empty_display_type = 'ARROWS'
ob_cube.lineart.crease_threshold = 0.0

# ---- collection membership
col_collection_1.objects.link(ob_cube)

# ---- scene / render settings (as saved in the file)
scene.frame_start = 1; scene.frame_end = 250; scene.frame_set(1)
scene.render.engine = 'BLENDER_EEVEE_NEXT'
scene.render.resolution_percentage = 50
scene.render.dither_intensity = 0.0
scene.cycles.use_denoising = False
scene.cycles.samples = 128
scene.cycles.sampling_pattern = 'TABULATED_SOBOL'
scene.cycles.use_adaptive_sampling = False
scene.cycles.use_light_tree = False
scene.cycles.blur_glossy = 0.0
scene.cycles.sample_clamp_indirect = 0.0
scene.view_settings.view_transform = 'Standard'
bpy.context.view_layer.update()

# ---- added for rendering (the .blend has no active camera and no usable light): camera, sun
cam_auto = bpy.data.cameras.new('AutoCamera')
cam_auto.lens = 50.0
cam_auto.sensor_width = 36.0
cam_auto.clip_end = 1000.0
ob_auto_camera = bpy.data.objects.new('AutoCamera', cam_auto)
scene.collection.objects.link(ob_auto_camera)
ob_auto_camera.location = (7.14895, -8.73869, 5.86105)
ob_auto_camera.rotation_euler = (1.09748, -7.21219e-08, 0.694738)
scene.camera = ob_auto_camera
light_auto_sun = bpy.data.lights.new('AutoSun', 'SUN')
light_auto_sun.energy = 3.0
light_auto_sun.angle = 0.0523599
ob_auto_sun = bpy.data.objects.new('AutoSun', light_auto_sun)
scene.collection.objects.link(ob_auto_sun)
ob_auto_sun.rotation_euler = (0.872665, 0.174533, 0.523599)
bpy.context.view_layer.update()
